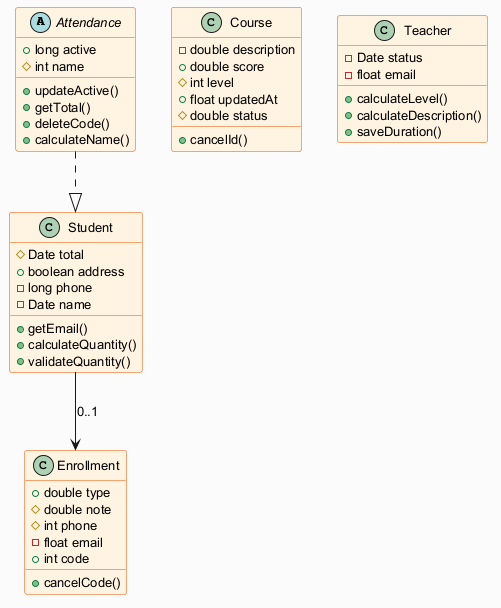

The diagram above was rendered by PlantUML. Its source (embedded in the PNG):
@startuml
skinparam backgroundColor #FAFAFA
skinparam classBackgroundColor #FFF3E0
skinparam classBorderColor #E65100
skinparam defaultFontSize 13
abstract class Attendance {
  +long active
  #int name
  +updateActive()
  +getTotal()
  +deleteCode()
  +calculateName()
}
class Course {
  -double description
  +double score
  #int level
  +float updatedAt
  #double status
  +cancelId()
}
class Student {
  #Date total
  +boolean address
  -long phone
  -Date name
  +getEmail()
  +calculateQuantity()
  +validateQuantity()
}
class Enrollment {
  +double type
  #double note
  #int phone
  -float email
  +int code
  +cancelCode()
}
class Teacher {
  -Date status
  -float email
  +calculateLevel()
  +calculateDescription()
  +saveDuration()
}
Attendance ..|> Student
Student --> Enrollment : "0..1"
@enduml